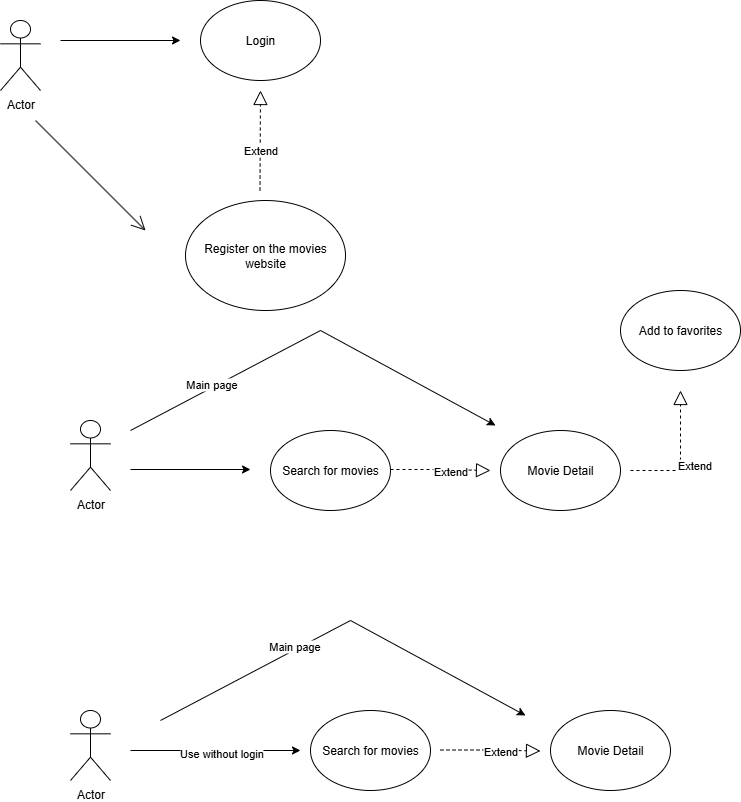

The diagram above was exported from draw.io. Its source (the exported page's mxGraphModel, read from the mxfile embedded in the PNG):
<mxGraphModel dx="1034" dy="570" grid="1" gridSize="10" guides="1" tooltips="1" connect="1" arrows="1" fold="1" page="1" pageScale="1" pageWidth="850" pageHeight="1100" background="#ffffff" math="0" shadow="0">
  <root>
    <mxCell id="0" />
    <mxCell id="1" parent="0" />
    <mxCell id="cRMXs_RGL7hUhiWxXeiG-1" value="Actor" style="shape=umlActor;verticalLabelPosition=bottom;verticalAlign=top;html=1;" vertex="1" parent="1">
      <mxGeometry x="80" y="100" width="40" height="70" as="geometry" />
    </mxCell>
    <mxCell id="cRMXs_RGL7hUhiWxXeiG-8" value="" style="endArrow=open;endFill=1;endSize=12;html=1;rounded=0;" edge="1" parent="1">
      <mxGeometry width="160" relative="1" as="geometry">
        <mxPoint x="115" y="200" as="sourcePoint" />
        <mxPoint x="225" y="310" as="targetPoint" />
      </mxGeometry>
    </mxCell>
    <mxCell id="cRMXs_RGL7hUhiWxXeiG-9" value="Register on the movies website" style="ellipse;whiteSpace=wrap;html=1;" vertex="1" parent="1">
      <mxGeometry x="265" y="280" width="160" height="110" as="geometry" />
    </mxCell>
    <mxCell id="cRMXs_RGL7hUhiWxXeiG-10" value="" style="endArrow=block;dashed=1;endFill=0;endSize=12;html=1;rounded=0;" edge="1" parent="1">
      <mxGeometry width="160" relative="1" as="geometry">
        <mxPoint x="339.5" y="270" as="sourcePoint" />
        <mxPoint x="340" y="170" as="targetPoint" />
      </mxGeometry>
    </mxCell>
    <mxCell id="cRMXs_RGL7hUhiWxXeiG-11" value="Extend" style="edgeLabel;html=1;align=center;verticalAlign=middle;resizable=0;points=[];" vertex="1" connectable="0" parent="cRMXs_RGL7hUhiWxXeiG-10">
      <mxGeometry x="-0.1057" y="1" relative="1" as="geometry">
        <mxPoint x="1" y="5" as="offset" />
      </mxGeometry>
    </mxCell>
    <mxCell id="cRMXs_RGL7hUhiWxXeiG-12" value="Login" style="ellipse;whiteSpace=wrap;html=1;" vertex="1" parent="1">
      <mxGeometry x="280" y="80" width="120" height="80" as="geometry" />
    </mxCell>
    <mxCell id="cRMXs_RGL7hUhiWxXeiG-13" value="" style="endArrow=classic;html=1;rounded=0;" edge="1" parent="1">
      <mxGeometry width="50" height="50" relative="1" as="geometry">
        <mxPoint x="140" y="120" as="sourcePoint" />
        <mxPoint x="260" y="120" as="targetPoint" />
      </mxGeometry>
    </mxCell>
    <mxCell id="cRMXs_RGL7hUhiWxXeiG-14" value="Actor" style="shape=umlActor;verticalLabelPosition=bottom;verticalAlign=top;html=1;" vertex="1" parent="1">
      <mxGeometry x="150" y="500" width="40" height="70" as="geometry" />
    </mxCell>
    <mxCell id="cRMXs_RGL7hUhiWxXeiG-16" value="" style="endArrow=classic;html=1;rounded=0;" edge="1" parent="1">
      <mxGeometry width="50" height="50" relative="1" as="geometry">
        <mxPoint x="210" y="549" as="sourcePoint" />
        <mxPoint x="330" y="549" as="targetPoint" />
      </mxGeometry>
    </mxCell>
    <mxCell id="cRMXs_RGL7hUhiWxXeiG-18" value="Search for movies" style="ellipse;whiteSpace=wrap;html=1;" vertex="1" parent="1">
      <mxGeometry x="350" y="510" width="120" height="80" as="geometry" />
    </mxCell>
    <mxCell id="cRMXs_RGL7hUhiWxXeiG-19" value="" style="endArrow=block;dashed=1;endFill=0;endSize=12;html=1;rounded=0;" edge="1" parent="1">
      <mxGeometry width="160" relative="1" as="geometry">
        <mxPoint x="470" y="549" as="sourcePoint" />
        <mxPoint x="570" y="550" as="targetPoint" />
        <Array as="points">
          <mxPoint x="520" y="549" />
        </Array>
      </mxGeometry>
    </mxCell>
    <mxCell id="cRMXs_RGL7hUhiWxXeiG-20" value="Extend" style="edgeLabel;html=1;align=center;verticalAlign=middle;resizable=0;points=[];" vertex="1" connectable="0" parent="cRMXs_RGL7hUhiWxXeiG-19">
      <mxGeometry x="-0.1057" y="1" relative="1" as="geometry">
        <mxPoint x="14" y="2" as="offset" />
      </mxGeometry>
    </mxCell>
    <mxCell id="cRMXs_RGL7hUhiWxXeiG-21" value="Movie Detail" style="ellipse;whiteSpace=wrap;html=1;" vertex="1" parent="1">
      <mxGeometry x="580" y="510" width="120" height="80" as="geometry" />
    </mxCell>
    <mxCell id="cRMXs_RGL7hUhiWxXeiG-22" value="" style="endArrow=classic;html=1;rounded=0;" edge="1" parent="1">
      <mxGeometry width="50" height="50" relative="1" as="geometry">
        <mxPoint x="210" y="510" as="sourcePoint" />
        <mxPoint x="575" y="505" as="targetPoint" />
        <Array as="points">
          <mxPoint x="400" y="410" />
        </Array>
      </mxGeometry>
    </mxCell>
    <mxCell id="cRMXs_RGL7hUhiWxXeiG-37" value="Main page" style="edgeLabel;html=1;align=center;verticalAlign=middle;resizable=0;points=[];" vertex="1" connectable="0" parent="cRMXs_RGL7hUhiWxXeiG-22">
      <mxGeometry x="-0.5517" y="4" relative="1" as="geometry">
        <mxPoint as="offset" />
      </mxGeometry>
    </mxCell>
    <mxCell id="cRMXs_RGL7hUhiWxXeiG-24" value="" style="endArrow=block;dashed=1;endFill=0;endSize=12;html=1;rounded=0;" edge="1" parent="1">
      <mxGeometry width="160" relative="1" as="geometry">
        <mxPoint x="710" y="550" as="sourcePoint" />
        <mxPoint x="760" y="470" as="targetPoint" />
        <Array as="points">
          <mxPoint x="760" y="550" />
        </Array>
      </mxGeometry>
    </mxCell>
    <mxCell id="cRMXs_RGL7hUhiWxXeiG-25" value="Extend" style="edgeLabel;html=1;align=center;verticalAlign=middle;resizable=0;points=[];" vertex="1" connectable="0" parent="cRMXs_RGL7hUhiWxXeiG-24">
      <mxGeometry x="-0.1057" y="1" relative="1" as="geometry">
        <mxPoint x="14" y="2" as="offset" />
      </mxGeometry>
    </mxCell>
    <mxCell id="cRMXs_RGL7hUhiWxXeiG-26" value="Add to favorites" style="ellipse;whiteSpace=wrap;html=1;" vertex="1" parent="1">
      <mxGeometry x="700" y="370" width="120" height="80" as="geometry" />
    </mxCell>
    <mxCell id="cRMXs_RGL7hUhiWxXeiG-28" value="Actor" style="shape=umlActor;verticalLabelPosition=bottom;verticalAlign=top;html=1;" vertex="1" parent="1">
      <mxGeometry x="150" y="790" width="40" height="70" as="geometry" />
    </mxCell>
    <mxCell id="cRMXs_RGL7hUhiWxXeiG-29" value="" style="endArrow=classic;html=1;rounded=0;" edge="1" parent="1">
      <mxGeometry width="50" height="50" relative="1" as="geometry">
        <mxPoint x="210" y="830" as="sourcePoint" />
        <mxPoint x="380" y="830" as="targetPoint" />
      </mxGeometry>
    </mxCell>
    <mxCell id="cRMXs_RGL7hUhiWxXeiG-30" value="Use without login" style="edgeLabel;html=1;align=center;verticalAlign=middle;resizable=0;points=[];" vertex="1" connectable="0" parent="cRMXs_RGL7hUhiWxXeiG-29">
      <mxGeometry x="0.2314" y="-2" relative="1" as="geometry">
        <mxPoint x="-15" as="offset" />
      </mxGeometry>
    </mxCell>
    <mxCell id="cRMXs_RGL7hUhiWxXeiG-31" value="Search for movies" style="ellipse;whiteSpace=wrap;html=1;" vertex="1" parent="1">
      <mxGeometry x="390" y="790" width="120" height="80" as="geometry" />
    </mxCell>
    <mxCell id="cRMXs_RGL7hUhiWxXeiG-32" value="" style="endArrow=block;dashed=1;endFill=0;endSize=12;html=1;rounded=0;" edge="1" parent="1">
      <mxGeometry width="160" relative="1" as="geometry">
        <mxPoint x="520" y="829.5" as="sourcePoint" />
        <mxPoint x="620" y="830.5" as="targetPoint" />
        <Array as="points">
          <mxPoint x="570" y="829.5" />
        </Array>
      </mxGeometry>
    </mxCell>
    <mxCell id="cRMXs_RGL7hUhiWxXeiG-33" value="Extend" style="edgeLabel;html=1;align=center;verticalAlign=middle;resizable=0;points=[];" vertex="1" connectable="0" parent="cRMXs_RGL7hUhiWxXeiG-32">
      <mxGeometry x="-0.1057" y="1" relative="1" as="geometry">
        <mxPoint x="14" y="2" as="offset" />
      </mxGeometry>
    </mxCell>
    <mxCell id="cRMXs_RGL7hUhiWxXeiG-34" value="Movie Detail" style="ellipse;whiteSpace=wrap;html=1;" vertex="1" parent="1">
      <mxGeometry x="630" y="790" width="120" height="80" as="geometry" />
    </mxCell>
    <mxCell id="cRMXs_RGL7hUhiWxXeiG-35" value="" style="endArrow=classic;html=1;rounded=0;" edge="1" parent="1">
      <mxGeometry width="50" height="50" relative="1" as="geometry">
        <mxPoint x="240" y="800" as="sourcePoint" />
        <mxPoint x="605" y="795" as="targetPoint" />
        <Array as="points">
          <mxPoint x="430" y="700" />
        </Array>
      </mxGeometry>
    </mxCell>
    <mxCell id="cRMXs_RGL7hUhiWxXeiG-36" value="Main page" style="edgeLabel;html=1;align=center;verticalAlign=middle;resizable=0;points=[];" vertex="1" connectable="0" parent="cRMXs_RGL7hUhiWxXeiG-35">
      <mxGeometry x="-0.262" y="4" relative="1" as="geometry">
        <mxPoint as="offset" />
      </mxGeometry>
    </mxCell>
  </root>
</mxGraphModel>